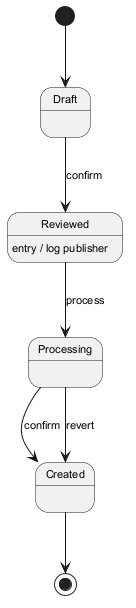

The diagram above was rendered by PlantUML. Its source (embedded in the PNG):
@startuml
skinparam backgroundColor #FFFFFF
skinparam classBackgroundColor #F3E5F5
skinparam classBorderColor #6A1B9A
skinparam defaultFontSize 11
[*] --> Draft
Draft --> Reviewed : confirm
Reviewed --> Processing : process
Reviewed : entry / log publisher
Processing --> Created : confirm
Processing --> Created : revert
Created --> [*]
@enduml